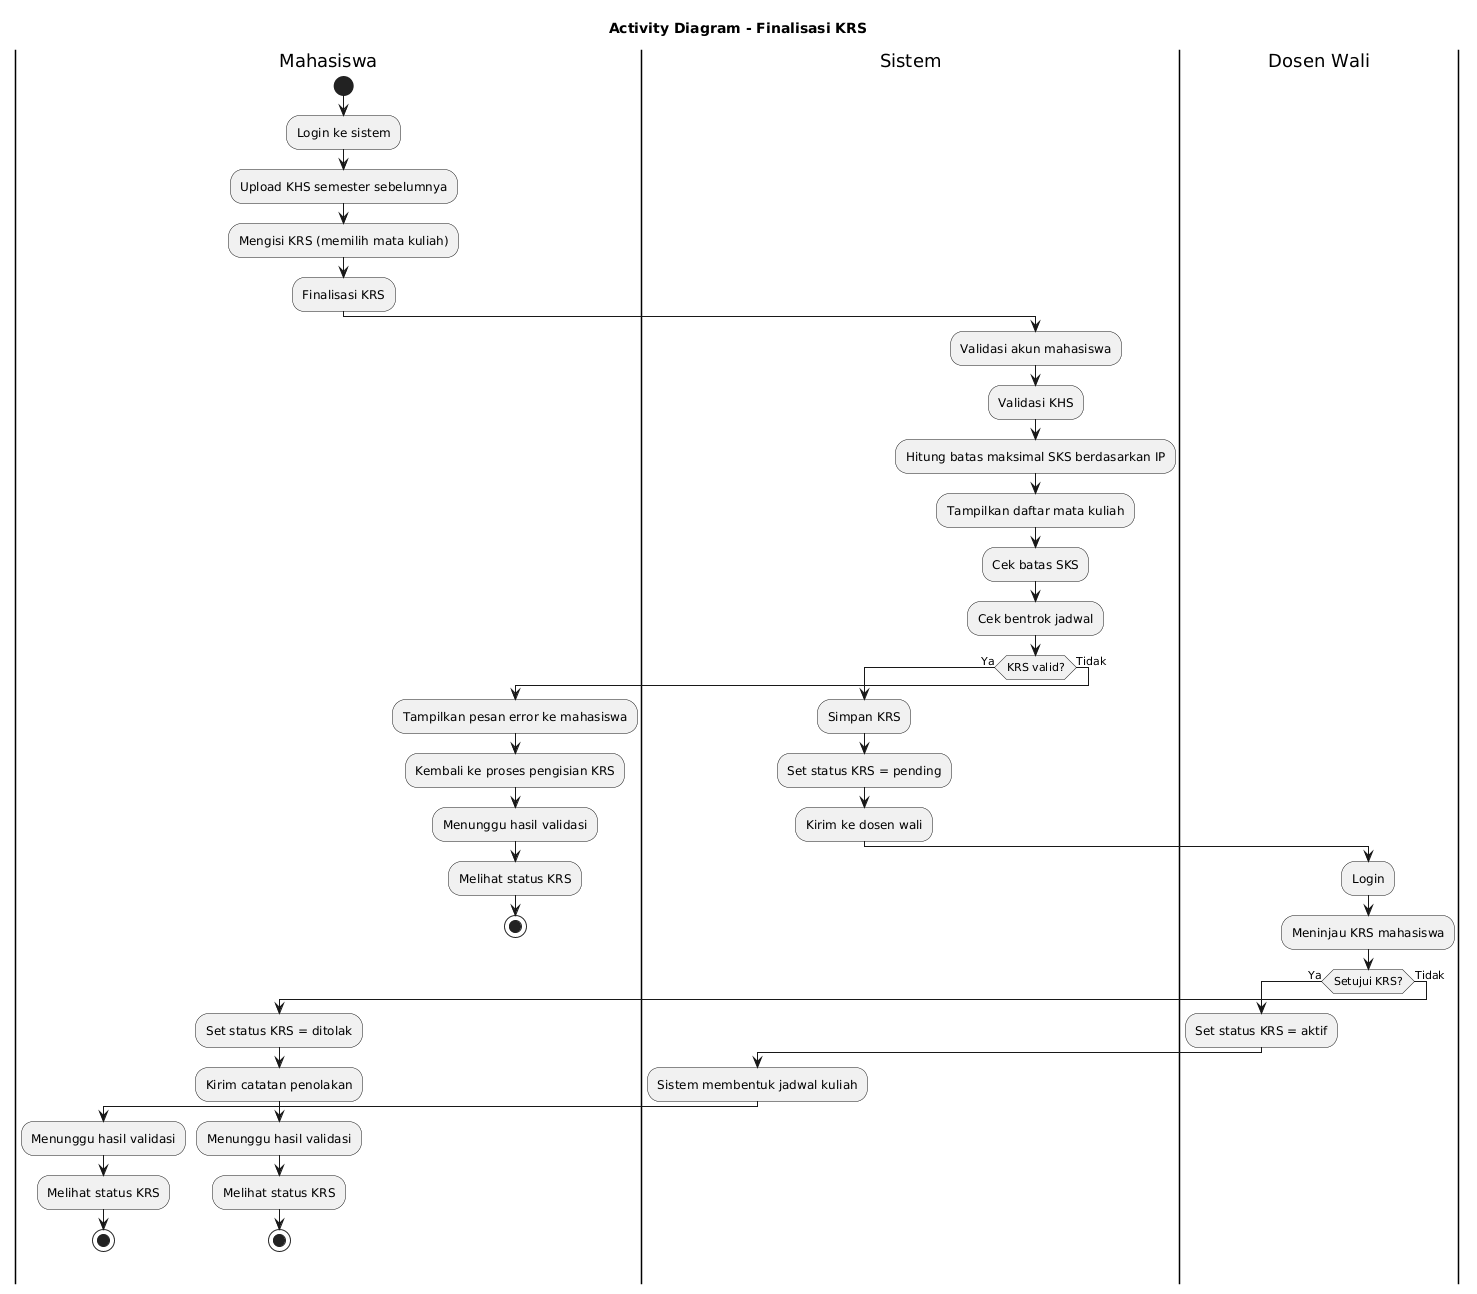

The diagram above was rendered by PlantUML. Its source (embedded in the PNG):
@startuml
title Activity Diagram - Finalisasi KRS

|Mahasiswa|
start
:Login ke sistem;
:Upload KHS semester sebelumnya;
:Mengisi KRS (memilih mata kuliah);
:Finalisasi KRS;

|Sistem|
:Validasi akun mahasiswa;
:Validasi KHS;
:Hitung batas maksimal SKS berdasarkan IP;
:Tampilkan daftar mata kuliah;
:Cek batas SKS;
:Cek bentrok jadwal;

if (KRS valid?) then (Ya)
  :Simpan KRS;
  :Set status KRS = pending;
  :Kirim ke dosen wali;

  |Dosen Wali|
  :Login;
  :Meninjau KRS mahasiswa;

  if (Setujui KRS?) then (Ya)
    :Set status KRS = aktif;
    |Sistem|
    :Sistem membentuk jadwal kuliah;
    |Mahasiswa|
    :Menunggu hasil validasi;
    :Melihat status KRS;
    stop
  else (Tidak)
    :Set status KRS = ditolak;
    :Kirim catatan penolakan;
    |Mahasiswa|
    :Menunggu hasil validasi;
    :Melihat status KRS;
    stop
  endif

else (Tidak)
  :Tampilkan pesan error ke mahasiswa;
  |Mahasiswa|
  :Kembali ke proses pengisian KRS;
  :Menunggu hasil validasi;
  :Melihat status KRS;
  stop
endif
@enduml